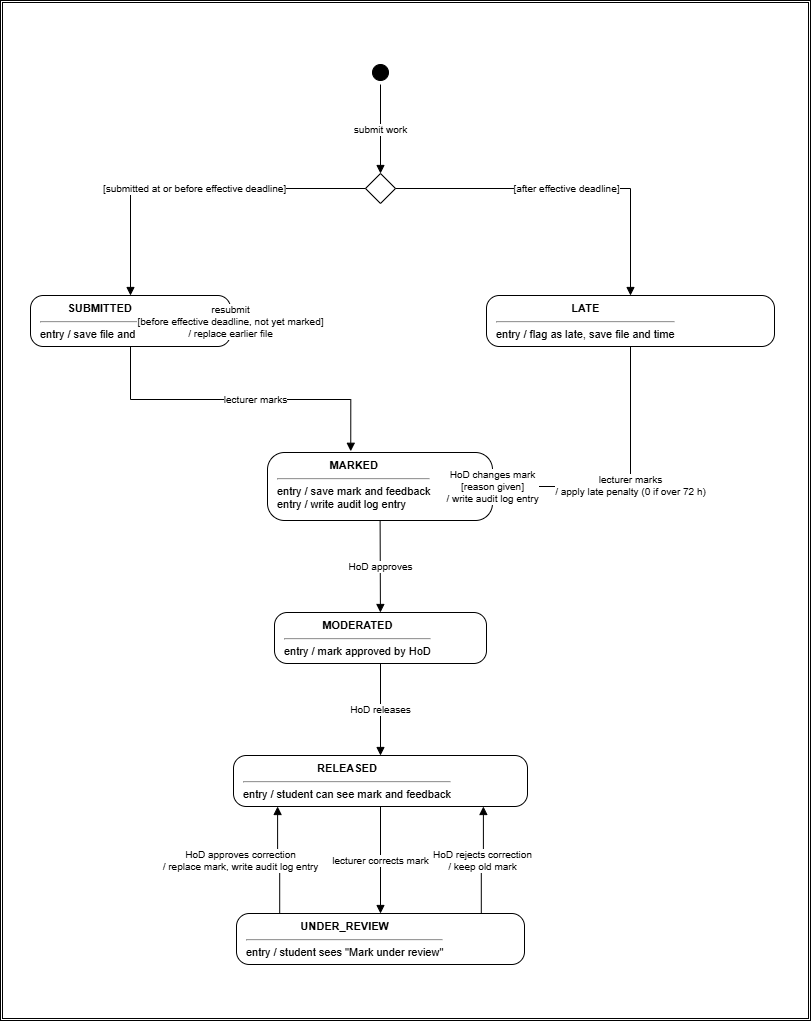

The diagram above was exported from draw.io. Its source (the exported page's mxGraphModel, read from the mxfile embedded in the PNG):
<mxGraphModel dx="1027" dy="619" grid="1" gridSize="10" guides="1" tooltips="1" connect="1" arrows="1" fold="1" page="1" pageScale="1" pageWidth="999" pageHeight="1011" math="0" shadow="0">
  <root>
    <mxCell id="0" />
    <mxCell id="1" parent="0" />
    <mxCell id="BZMAE0kNieWQsKTB77Vu-1" parent="1" style="shape=ext;double=1;rounded=0;whiteSpace=wrap;html=1;" value="" vertex="1">
      <mxGeometry height="1020" width="810" x="10" y="10" as="geometry" />
    </mxCell>
    <mxCell id="BZMAE0kNieWQsKTB77Vu-2" parent="1" style="rounded=1;arcSize=25;whiteSpace=wrap;html=1;align=left;verticalAlign=top;spacingLeft=8;fillColor=light-dark(#FFFFFF,#FFFFFF);strokeColor=#000000;fontColor=#000000;fontSize=11;" value="&lt;div style=&quot;text-align:center&quot;&gt;&lt;b&gt;SUBMITTED&lt;/b&gt;&lt;/div&gt;&lt;hr&gt;entry / save file and time" vertex="1">
      <mxGeometry height="51" width="200" x="40" y="305" as="geometry" />
    </mxCell>
    <mxCell id="BZMAE0kNieWQsKTB77Vu-3" parent="1" style="rounded=1;arcSize=25;whiteSpace=wrap;html=1;align=left;verticalAlign=top;spacingLeft=8;fillColor=default;strokeColor=#000000;fontColor=#000000;fontSize=11;" value="&lt;div style=&quot;text-align:center&quot;&gt;&lt;b&gt;LATE&lt;/b&gt;&lt;/div&gt;&lt;hr&gt;entry / flag as late, save file and time" vertex="1">
      <mxGeometry height="51" width="288" x="496" y="305" as="geometry" />
    </mxCell>
    <mxCell id="BZMAE0kNieWQsKTB77Vu-4" parent="1" style="rounded=1;arcSize=25;whiteSpace=wrap;html=1;align=left;verticalAlign=top;spacingLeft=8;fillColor=default;strokeColor=#000000;fontColor=#000000;fontSize=11;" value="&lt;div style=&quot;text-align:center&quot;&gt;&lt;b&gt;MARKED&lt;/b&gt;&lt;/div&gt;&lt;hr&gt;entry / save mark and feedback&lt;br&gt;entry / write audit log entry" vertex="1">
      <mxGeometry height="68" width="225" x="277" y="462" as="geometry" />
    </mxCell>
    <mxCell id="BZMAE0kNieWQsKTB77Vu-5" parent="1" style="rounded=1;arcSize=25;whiteSpace=wrap;html=1;align=left;verticalAlign=top;spacingLeft=8;fillColor=default;strokeColor=#000000;fontColor=#000000;fontSize=11;" value="&lt;div style=&quot;text-align:center&quot;&gt;&lt;b&gt;MODERATED&lt;/b&gt;&lt;/div&gt;&lt;hr&gt;entry / mark approved by HoD" vertex="1">
      <mxGeometry height="51" width="212" x="284" y="622" as="geometry" />
    </mxCell>
    <mxCell id="BZMAE0kNieWQsKTB77Vu-6" parent="1" style="rounded=1;arcSize=25;whiteSpace=wrap;html=1;align=left;verticalAlign=top;spacingLeft=8;fillColor=default;strokeColor=#000000;fontColor=#000000;fontSize=11;" value="&lt;div style=&quot;text-align:center&quot;&gt;&lt;b&gt;RELEASED&lt;/b&gt;&lt;/div&gt;&lt;hr&gt;entry / student can see mark and feedback" vertex="1">
      <mxGeometry height="51" width="294" x="243" y="765" as="geometry" />
    </mxCell>
    <mxCell id="BZMAE0kNieWQsKTB77Vu-7" parent="1" style="rounded=1;arcSize=25;whiteSpace=wrap;html=1;align=left;verticalAlign=top;spacingLeft=8;fillColor=default;strokeColor=#000000;fontColor=#000000;fontSize=11;" value="&lt;div style=&quot;text-align:center&quot;&gt;&lt;b&gt;UNDER_REVIEW&lt;/b&gt;&lt;/div&gt;&lt;hr&gt;entry / student sees &quot;Mark under review&quot;" vertex="1">
      <mxGeometry height="51" width="288" x="246" y="923" as="geometry" />
    </mxCell>
    <mxCell id="BZMAE0kNieWQsKTB77Vu-8" parent="1" style="ellipse;html=1;shape=startState;fillColor=#000000;strokeColor=#000000;" value="" vertex="1">
      <mxGeometry height="24" width="24" x="378" y="70" as="geometry" />
    </mxCell>
    <mxCell id="BZMAE0kNieWQsKTB77Vu-9" parent="1" style="rhombus;html=1;fillColor=#FFFFFF;strokeColor=#000000;" value="" vertex="1">
      <mxGeometry height="30" width="30" x="375" y="183" as="geometry" />
    </mxCell>
    <mxCell id="BZMAE0kNieWQsKTB77Vu-10" edge="1" parent="1" source="BZMAE0kNieWQsKTB77Vu-8" style="html=1;rounded=0;endArrow=block;endFill=1;fontSize=10;" target="BZMAE0kNieWQsKTB77Vu-9" value="submit work">
      <mxGeometry relative="1" as="geometry" />
    </mxCell>
    <mxCell id="BZMAE0kNieWQsKTB77Vu-11" edge="1" parent="1" source="BZMAE0kNieWQsKTB77Vu-9" style="html=1;rounded=0;endArrow=block;endFill=1;fontSize=10;edgeStyle=orthogonalEdgeStyle;" target="BZMAE0kNieWQsKTB77Vu-2" value="[submitted at or before effective deadline]">
      <mxGeometry relative="1" as="geometry" />
    </mxCell>
    <mxCell id="BZMAE0kNieWQsKTB77Vu-12" edge="1" parent="1" source="BZMAE0kNieWQsKTB77Vu-9" style="html=1;rounded=0;endArrow=block;endFill=1;fontSize=10;edgeStyle=orthogonalEdgeStyle;" target="BZMAE0kNieWQsKTB77Vu-3" value="[after effective deadline]">
      <mxGeometry relative="1" as="geometry" />
    </mxCell>
    <mxCell id="BZMAE0kNieWQsKTB77Vu-13" edge="1" parent="1" source="BZMAE0kNieWQsKTB77Vu-2" style="html=1;rounded=0;endArrow=block;endFill=1;fontSize=10;edgeStyle=orthogonalEdgeStyle;exitX=1;exitY=0.25;exitDx=0;exitDy=0;entryX=1;entryY=0.75;entryDx=0;entryDy=0;" target="BZMAE0kNieWQsKTB77Vu-2" value="resubmit&lt;br&gt;[before effective deadline, not yet marked]&lt;br&gt;/ replace earlier file">
      <mxGeometry relative="1" as="geometry" />
    </mxCell>
    <mxCell id="BZMAE0kNieWQsKTB77Vu-14" edge="1" parent="1" source="BZMAE0kNieWQsKTB77Vu-2" style="html=1;rounded=0;endArrow=block;endFill=1;fontSize=10;edgeStyle=orthogonalEdgeStyle;exitX=0.5;exitY=1;exitDx=0;exitDy=0;entryX=0.37;entryY=-0.018;entryDx=0;entryDy=0;entryPerimeter=0;" target="BZMAE0kNieWQsKTB77Vu-4" value="lecturer marks">
      <mxGeometry relative="1" x="0.0951" as="geometry" />
    </mxCell>
    <mxCell id="BZMAE0kNieWQsKTB77Vu-15" edge="1" parent="1" source="BZMAE0kNieWQsKTB77Vu-3" style="html=1;rounded=0;endArrow=block;endFill=1;fontSize=10;edgeStyle=orthogonalEdgeStyle;exitX=0.5;exitY=1;exitDx=0;exitDy=0;entryX=1;entryY=0.5;entryDx=0;entryDy=0;" target="BZMAE0kNieWQsKTB77Vu-4" value="lecturer marks&lt;br&gt;/ apply late penalty (0 if over 72 h)">
      <mxGeometry relative="1" as="geometry" />
    </mxCell>
    <mxCell id="BZMAE0kNieWQsKTB77Vu-16" edge="1" parent="1" source="BZMAE0kNieWQsKTB77Vu-4" style="html=1;rounded=0;endArrow=block;endFill=1;fontSize=10;edgeStyle=orthogonalEdgeStyle;exitX=1;exitY=0.25;exitDx=0;exitDy=0;entryX=1;entryY=0.75;entryDx=0;entryDy=0;" target="BZMAE0kNieWQsKTB77Vu-4" value="HoD changes mark&lt;br&gt;[reason given]&lt;br&gt;/ write audit log entry">
      <mxGeometry relative="1" as="geometry" />
    </mxCell>
    <mxCell id="BZMAE0kNieWQsKTB77Vu-17" edge="1" parent="1" source="BZMAE0kNieWQsKTB77Vu-4" style="html=1;rounded=0;endArrow=block;endFill=1;fontSize=10;" target="BZMAE0kNieWQsKTB77Vu-5" value="HoD approves">
      <mxGeometry relative="1" as="geometry" />
    </mxCell>
    <mxCell id="BZMAE0kNieWQsKTB77Vu-18" edge="1" parent="1" source="BZMAE0kNieWQsKTB77Vu-5" style="html=1;rounded=0;endArrow=block;endFill=1;fontSize=10;" target="BZMAE0kNieWQsKTB77Vu-6" value="HoD releases">
      <mxGeometry relative="1" as="geometry" />
    </mxCell>
    <mxCell id="BZMAE0kNieWQsKTB77Vu-19" edge="1" parent="1" source="BZMAE0kNieWQsKTB77Vu-6" style="html=1;rounded=0;endArrow=block;endFill=1;fontSize=10;edgeStyle=orthogonalEdgeStyle;exitX=0.5;exitY=1;entryX=0.5;entryY=0;" target="BZMAE0kNieWQsKTB77Vu-7" value="lecturer corrects mark">
      <mxGeometry relative="1" x="0.0093" as="geometry">
        <mxPoint as="offset" />
      </mxGeometry>
    </mxCell>
    <mxCell id="BZMAE0kNieWQsKTB77Vu-20" edge="1" parent="1" source="BZMAE0kNieWQsKTB77Vu-7" style="html=1;rounded=0;endArrow=block;endFill=1;fontSize=10;edgeStyle=orthogonalEdgeStyle;exitX=0.15;exitY=0;entryX=0.15;entryY=1;" target="BZMAE0kNieWQsKTB77Vu-6" value="HoD approves correction&lt;br&gt;/ replace mark, write audit log entry">
      <mxGeometry relative="1" x="0.0192" y="37" as="geometry">
        <mxPoint y="1" as="offset" />
      </mxGeometry>
    </mxCell>
    <mxCell id="BZMAE0kNieWQsKTB77Vu-21" edge="1" parent="1" source="BZMAE0kNieWQsKTB77Vu-7" style="html=1;rounded=0;endArrow=block;endFill=1;fontSize=10;edgeStyle=orthogonalEdgeStyle;exitX=0.85;exitY=0;entryX=0.85;entryY=1;" target="BZMAE0kNieWQsKTB77Vu-6" value="HoD rejects correction&lt;br&gt;/ keep old mark">
      <mxGeometry relative="1" as="geometry" />
    </mxCell>
  </root>
</mxGraphModel>